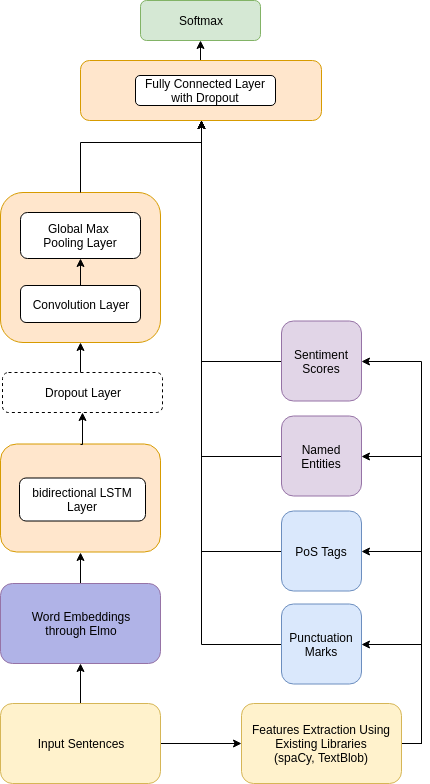

The diagram above was exported from draw.io. Its source (the exported page's mxGraphModel, read from the mxfile embedded in the PNG):
<mxGraphModel dx="610" dy="789" grid="1" gridSize="10" guides="1" tooltips="1" connect="1" arrows="1" fold="1" page="1" pageScale="1" pageWidth="850" pageHeight="1100" math="0" shadow="0">
  <root>
    <mxCell id="0" />
    <mxCell id="1" parent="0" />
    <mxCell id="ES_Myck0lQ_5TnqOLFQ_-4" style="edgeStyle=orthogonalEdgeStyle;rounded=0;orthogonalLoop=1;jettySize=auto;html=1;exitX=0.5;exitY=0;exitDx=0;exitDy=0;entryX=0.5;entryY=1;entryDx=0;entryDy=0;" edge="1" parent="1" source="9dhKBapWmchGzDxKrDRT-1" target="9dhKBapWmchGzDxKrDRT-34">
      <mxGeometry relative="1" as="geometry" />
    </mxCell>
    <mxCell id="9dhKBapWmchGzDxKrDRT-1" value="Word Embeddings&lt;br&gt;through Elmo&lt;br&gt;" style="rounded=1;whiteSpace=wrap;html=1;fillColor=#B0B3E7;strokeColor=#9673a6;" parent="1" vertex="1">
      <mxGeometry x="214" y="741" width="160" height="80" as="geometry" />
    </mxCell>
    <mxCell id="9dhKBapWmchGzDxKrDRT-9" style="edgeStyle=orthogonalEdgeStyle;rounded=0;orthogonalLoop=1;jettySize=auto;html=1;exitX=1;exitY=0.5;exitDx=0;exitDy=0;entryX=0;entryY=0.5;entryDx=0;entryDy=0;" parent="1" source="9dhKBapWmchGzDxKrDRT-2" target="9dhKBapWmchGzDxKrDRT-3" edge="1">
      <mxGeometry relative="1" as="geometry" />
    </mxCell>
    <mxCell id="9dhKBapWmchGzDxKrDRT-16" style="edgeStyle=orthogonalEdgeStyle;rounded=0;orthogonalLoop=1;jettySize=auto;html=1;" parent="1" source="9dhKBapWmchGzDxKrDRT-2" target="9dhKBapWmchGzDxKrDRT-1" edge="1">
      <mxGeometry relative="1" as="geometry" />
    </mxCell>
    <mxCell id="9dhKBapWmchGzDxKrDRT-2" value="Input Sentences" style="rounded=1;whiteSpace=wrap;html=1;fillColor=#fff2cc;strokeColor=#d6b656;" parent="1" vertex="1">
      <mxGeometry x="214" y="861" width="160" height="80" as="geometry" />
    </mxCell>
    <mxCell id="9dhKBapWmchGzDxKrDRT-53" style="edgeStyle=orthogonalEdgeStyle;rounded=0;orthogonalLoop=1;jettySize=auto;html=1;exitX=1;exitY=0.5;exitDx=0;exitDy=0;entryX=1;entryY=0.5;entryDx=0;entryDy=0;" parent="1" source="9dhKBapWmchGzDxKrDRT-3" target="9dhKBapWmchGzDxKrDRT-7" edge="1">
      <mxGeometry relative="1" as="geometry" />
    </mxCell>
    <mxCell id="9dhKBapWmchGzDxKrDRT-56" style="edgeStyle=orthogonalEdgeStyle;rounded=0;orthogonalLoop=1;jettySize=auto;html=1;exitX=1;exitY=0.5;exitDx=0;exitDy=0;entryX=1;entryY=0.5;entryDx=0;entryDy=0;" parent="1" source="9dhKBapWmchGzDxKrDRT-3" target="9dhKBapWmchGzDxKrDRT-6" edge="1">
      <mxGeometry relative="1" as="geometry" />
    </mxCell>
    <mxCell id="9dhKBapWmchGzDxKrDRT-57" style="edgeStyle=orthogonalEdgeStyle;rounded=0;orthogonalLoop=1;jettySize=auto;html=1;exitX=1;exitY=0.5;exitDx=0;exitDy=0;entryX=1;entryY=0.5;entryDx=0;entryDy=0;" parent="1" source="9dhKBapWmchGzDxKrDRT-3" target="9dhKBapWmchGzDxKrDRT-8" edge="1">
      <mxGeometry relative="1" as="geometry" />
    </mxCell>
    <mxCell id="9dhKBapWmchGzDxKrDRT-78" style="edgeStyle=orthogonalEdgeStyle;rounded=0;orthogonalLoop=1;jettySize=auto;html=1;exitX=1;exitY=0.5;exitDx=0;exitDy=0;entryX=1;entryY=0.5;entryDx=0;entryDy=0;" parent="1" source="9dhKBapWmchGzDxKrDRT-3" target="9dhKBapWmchGzDxKrDRT-5" edge="1">
      <mxGeometry relative="1" as="geometry" />
    </mxCell>
    <mxCell id="9dhKBapWmchGzDxKrDRT-3" value="Features Extraction Using Existing Libraries&lt;br&gt;(spaCy, TextBlob)&lt;br&gt;" style="rounded=1;whiteSpace=wrap;html=1;fillColor=#fff2cc;strokeColor=#d6b656;" parent="1" vertex="1">
      <mxGeometry x="455" y="861" width="160" height="80" as="geometry" />
    </mxCell>
    <mxCell id="ES_Myck0lQ_5TnqOLFQ_-10" style="edgeStyle=orthogonalEdgeStyle;rounded=0;orthogonalLoop=1;jettySize=auto;html=1;exitX=0;exitY=0.5;exitDx=0;exitDy=0;" edge="1" parent="1" source="9dhKBapWmchGzDxKrDRT-5" target="9dhKBapWmchGzDxKrDRT-67">
      <mxGeometry relative="1" as="geometry" />
    </mxCell>
    <mxCell id="9dhKBapWmchGzDxKrDRT-5" value="PoS Tags" style="rounded=1;whiteSpace=wrap;html=1;fillColor=#dae8fc;strokeColor=#6c8ebf;" parent="1" vertex="1">
      <mxGeometry x="495" y="668.5" width="80" height="80" as="geometry" />
    </mxCell>
    <mxCell id="ES_Myck0lQ_5TnqOLFQ_-11" style="edgeStyle=orthogonalEdgeStyle;rounded=0;orthogonalLoop=1;jettySize=auto;html=1;exitX=0;exitY=0.5;exitDx=0;exitDy=0;" edge="1" parent="1" source="9dhKBapWmchGzDxKrDRT-7" target="9dhKBapWmchGzDxKrDRT-67">
      <mxGeometry relative="1" as="geometry" />
    </mxCell>
    <mxCell id="9dhKBapWmchGzDxKrDRT-7" value="Punctuation Marks" style="rounded=1;whiteSpace=wrap;html=1;fillColor=#dae8fc;strokeColor=#6c8ebf;" parent="1" vertex="1">
      <mxGeometry x="495" y="761.5" width="80" height="80" as="geometry" />
    </mxCell>
    <mxCell id="ES_Myck0lQ_5TnqOLFQ_-9" style="edgeStyle=orthogonalEdgeStyle;rounded=0;orthogonalLoop=1;jettySize=auto;html=1;exitX=0;exitY=0.5;exitDx=0;exitDy=0;entryX=0.5;entryY=1;entryDx=0;entryDy=0;" edge="1" parent="1" source="9dhKBapWmchGzDxKrDRT-8" target="9dhKBapWmchGzDxKrDRT-67">
      <mxGeometry relative="1" as="geometry" />
    </mxCell>
    <mxCell id="9dhKBapWmchGzDxKrDRT-8" value="Sentiment Scores" style="rounded=1;whiteSpace=wrap;html=1;fillColor=#e1d5e7;strokeColor=#9673a6;" parent="1" vertex="1">
      <mxGeometry x="495" y="478.5" width="80" height="80" as="geometry" />
    </mxCell>
    <mxCell id="ES_Myck0lQ_5TnqOLFQ_-6" style="edgeStyle=orthogonalEdgeStyle;rounded=0;orthogonalLoop=1;jettySize=auto;html=1;exitX=0.5;exitY=0;exitDx=0;exitDy=0;entryX=0.5;entryY=1;entryDx=0;entryDy=0;" edge="1" parent="1" source="9dhKBapWmchGzDxKrDRT-25" target="9dhKBapWmchGzDxKrDRT-20">
      <mxGeometry relative="1" as="geometry" />
    </mxCell>
    <mxCell id="9dhKBapWmchGzDxKrDRT-25" value="Dropout Layer" style="rounded=1;whiteSpace=wrap;html=1;dashed=1;" parent="1" vertex="1">
      <mxGeometry x="216" y="530" width="160" height="40" as="geometry" />
    </mxCell>
    <mxCell id="9dhKBapWmchGzDxKrDRT-81" style="edgeStyle=orthogonalEdgeStyle;rounded=0;orthogonalLoop=1;jettySize=auto;html=1;exitX=0;exitY=0.5;exitDx=0;exitDy=0;entryX=0.5;entryY=1;entryDx=0;entryDy=0;" parent="1" source="9dhKBapWmchGzDxKrDRT-6" target="9dhKBapWmchGzDxKrDRT-67" edge="1">
      <mxGeometry relative="1" as="geometry">
        <Array as="points">
          <mxPoint x="415" y="614" />
        </Array>
        <mxPoint x="534" y="438" as="targetPoint" />
      </mxGeometry>
    </mxCell>
    <mxCell id="9dhKBapWmchGzDxKrDRT-6" value="Named Entities" style="rounded=1;whiteSpace=wrap;html=1;fillColor=#e1d5e7;strokeColor=#9673a6;" parent="1" vertex="1">
      <mxGeometry x="495" y="573.5" width="80" height="80" as="geometry" />
    </mxCell>
    <mxCell id="9dhKBapWmchGzDxKrDRT-77" style="edgeStyle=orthogonalEdgeStyle;rounded=0;orthogonalLoop=1;jettySize=auto;html=1;exitX=0.5;exitY=0;exitDx=0;exitDy=0;entryX=0.5;entryY=1;entryDx=0;entryDy=0;" parent="1" source="9dhKBapWmchGzDxKrDRT-67" target="9dhKBapWmchGzDxKrDRT-75" edge="1">
      <mxGeometry relative="1" as="geometry" />
    </mxCell>
    <mxCell id="9dhKBapWmchGzDxKrDRT-67" value="" style="rounded=1;whiteSpace=wrap;html=1;fillColor=#ffe6cc;strokeColor=#d79b00;" parent="1" vertex="1">
      <mxGeometry x="294" y="218" width="241" height="60" as="geometry" />
    </mxCell>
    <mxCell id="9dhKBapWmchGzDxKrDRT-68" value="Fully Connected Layer with Dropout" style="rounded=1;whiteSpace=wrap;html=1;" parent="1" vertex="1">
      <mxGeometry x="349" y="233" width="140" height="30" as="geometry" />
    </mxCell>
    <mxCell id="9dhKBapWmchGzDxKrDRT-75" value="Softmax" style="rounded=1;whiteSpace=wrap;html=1;fillColor=#d5e8d4;strokeColor=#82b366;" parent="1" vertex="1">
      <mxGeometry x="354" y="158" width="120" height="40" as="geometry" />
    </mxCell>
    <mxCell id="ES_Myck0lQ_5TnqOLFQ_-2" value="" style="group" vertex="1" connectable="0" parent="1">
      <mxGeometry x="214" y="601.5" width="160" height="108" as="geometry" />
    </mxCell>
    <mxCell id="9dhKBapWmchGzDxKrDRT-34" value="" style="rounded=1;whiteSpace=wrap;html=1;fillColor=#ffe6cc;strokeColor=#d79b00;" parent="ES_Myck0lQ_5TnqOLFQ_-2" vertex="1">
      <mxGeometry width="160" height="108" as="geometry" />
    </mxCell>
    <mxCell id="9dhKBapWmchGzDxKrDRT-46" value="bidirectional LSTM Layer" style="rounded=1;whiteSpace=wrap;html=1;" parent="ES_Myck0lQ_5TnqOLFQ_-2" vertex="1">
      <mxGeometry x="19" y="34" width="126" height="43" as="geometry" />
    </mxCell>
    <mxCell id="ES_Myck0lQ_5TnqOLFQ_-3" value="" style="group" vertex="1" connectable="0" parent="1">
      <mxGeometry x="214" y="350" width="160" height="150" as="geometry" />
    </mxCell>
    <mxCell id="9dhKBapWmchGzDxKrDRT-33" value="" style="group" parent="ES_Myck0lQ_5TnqOLFQ_-3" vertex="1" connectable="0">
      <mxGeometry width="160" height="150" as="geometry" />
    </mxCell>
    <mxCell id="9dhKBapWmchGzDxKrDRT-20" value="&lt;br&gt;&lt;br&gt;&lt;br&gt;&lt;br&gt;&lt;br&gt;&lt;br&gt;&lt;br&gt;&lt;br&gt;&lt;br&gt;&lt;br&gt;&lt;br&gt;&lt;br&gt;&lt;br&gt;&lt;br&gt;" style="rounded=1;whiteSpace=wrap;html=1;fillColor=#ffe6cc;strokeColor=#d79b00;" parent="9dhKBapWmchGzDxKrDRT-33" vertex="1">
      <mxGeometry width="160" height="150" as="geometry" />
    </mxCell>
    <mxCell id="ES_Myck0lQ_5TnqOLFQ_-1" style="edgeStyle=orthogonalEdgeStyle;rounded=0;orthogonalLoop=1;jettySize=auto;html=1;exitX=0.5;exitY=0;exitDx=0;exitDy=0;" edge="1" parent="9dhKBapWmchGzDxKrDRT-33" source="9dhKBapWmchGzDxKrDRT-21" target="9dhKBapWmchGzDxKrDRT-24">
      <mxGeometry relative="1" as="geometry" />
    </mxCell>
    <mxCell id="9dhKBapWmchGzDxKrDRT-21" value="Convolution Layer" style="rounded=1;whiteSpace=wrap;html=1;" parent="9dhKBapWmchGzDxKrDRT-33" vertex="1">
      <mxGeometry x="20" y="93" width="120" height="37" as="geometry" />
    </mxCell>
    <mxCell id="9dhKBapWmchGzDxKrDRT-24" value="Global Max &lt;br&gt;Pooling Layer" style="rounded=1;whiteSpace=wrap;html=1;" parent="9dhKBapWmchGzDxKrDRT-33" vertex="1">
      <mxGeometry x="20" y="20" width="120" height="46" as="geometry" />
    </mxCell>
    <mxCell id="ES_Myck0lQ_5TnqOLFQ_-5" style="edgeStyle=orthogonalEdgeStyle;rounded=0;orthogonalLoop=1;jettySize=auto;html=1;exitX=0.5;exitY=0;exitDx=0;exitDy=0;entryX=0.5;entryY=1;entryDx=0;entryDy=0;" edge="1" parent="1" source="9dhKBapWmchGzDxKrDRT-34" target="9dhKBapWmchGzDxKrDRT-25">
      <mxGeometry relative="1" as="geometry" />
    </mxCell>
    <mxCell id="ES_Myck0lQ_5TnqOLFQ_-7" style="edgeStyle=orthogonalEdgeStyle;rounded=0;orthogonalLoop=1;jettySize=auto;html=1;exitX=0.5;exitY=0;exitDx=0;exitDy=0;" edge="1" parent="1" source="9dhKBapWmchGzDxKrDRT-20" target="9dhKBapWmchGzDxKrDRT-67">
      <mxGeometry relative="1" as="geometry">
        <Array as="points">
          <mxPoint x="294" y="300" />
          <mxPoint x="415" y="300" />
        </Array>
      </mxGeometry>
    </mxCell>
  </root>
</mxGraphModel>